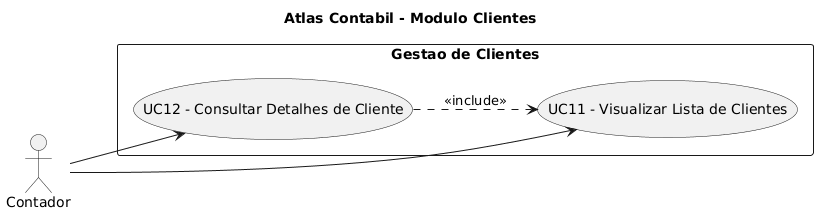

The diagram above was rendered by PlantUML. Its source (embedded in the PNG):
@startuml
title Atlas Contabil - Modulo Clientes

left to right direction

actor Contador

rectangle "Gestao de Clientes" {

  (UC11 - Visualizar Lista de Clientes)
  (UC12 - Consultar Detalhes de Cliente)

}

Contador --> (UC11 - Visualizar Lista de Clientes)
Contador --> (UC12 - Consultar Detalhes de Cliente)

(UC12 - Consultar Detalhes de Cliente) ..> (UC11 - Visualizar Lista de Clientes) : <<include>>
@enduml